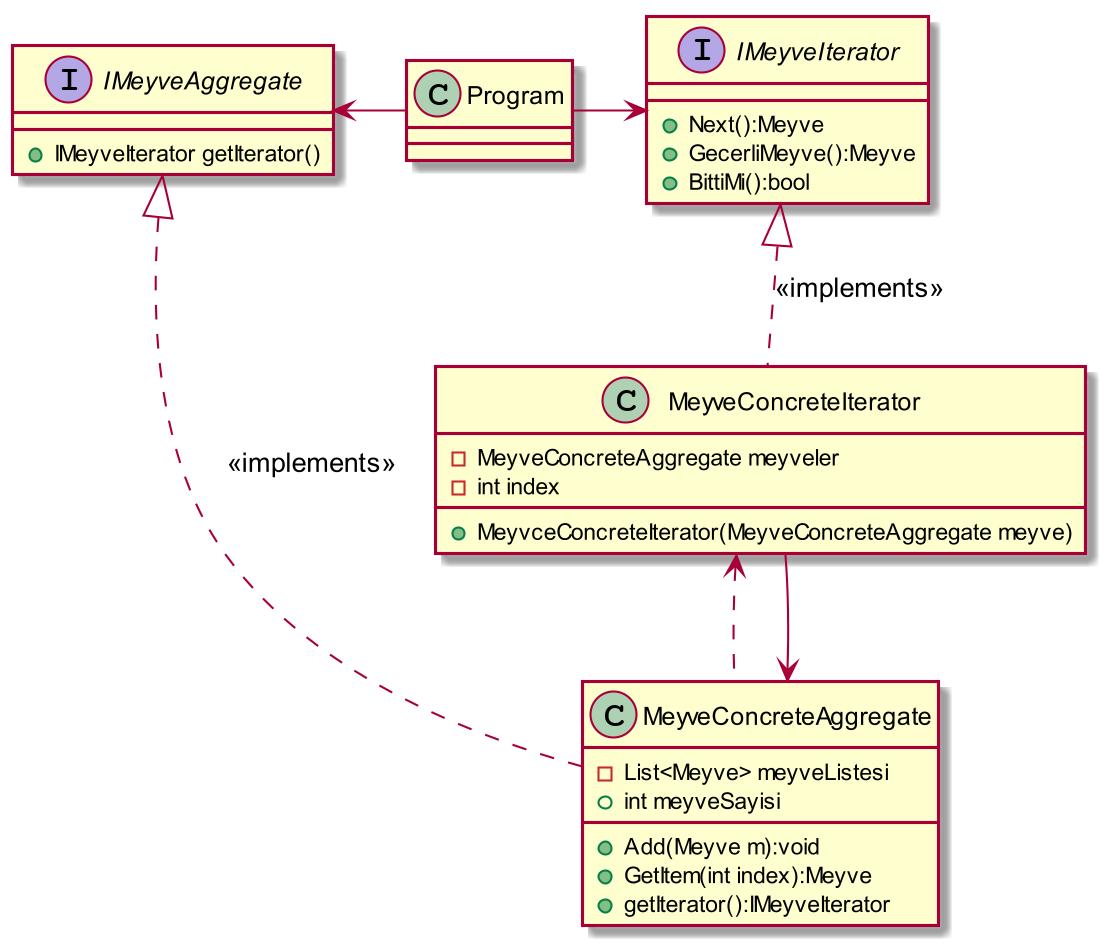

The diagram above was rendered by PlantUML. Its source (embedded in the PNG):
@startuml
skinparam dpi 200




Interface IMeyveAggregate{
+IMeyveIterator getIterator()
}

class MeyveConcreteIterator{
-MeyveConcreteAggregate meyveler
-int index
+MeyvceConcreteIterator(MeyveConcreteAggregate meyve)
}

Interface IMeyveIterator
{
+Next():Meyve
+GecerliMeyve():Meyve
+BittiMi():bool
}

class MeyveConcreteAggregate{
-List<Meyve> meyveListesi
+int meyveSayisi
+Add(Meyve m):void
+GetItem(int index):Meyve
+getIterator():IMeyveIterator
}

class Program{

}


Program -right-> IMeyveIterator
Program -left-> IMeyveAggregate

MeyveConcreteAggregate ..up> MeyveConcreteIterator
IMeyveAggregate <|.right.  MeyveConcreteAggregate: <<implements>>
IMeyveIterator <|..  MeyveConcreteIterator: <<implements>>
MeyveConcreteIterator --> MeyveConcreteAggregate

@enduml